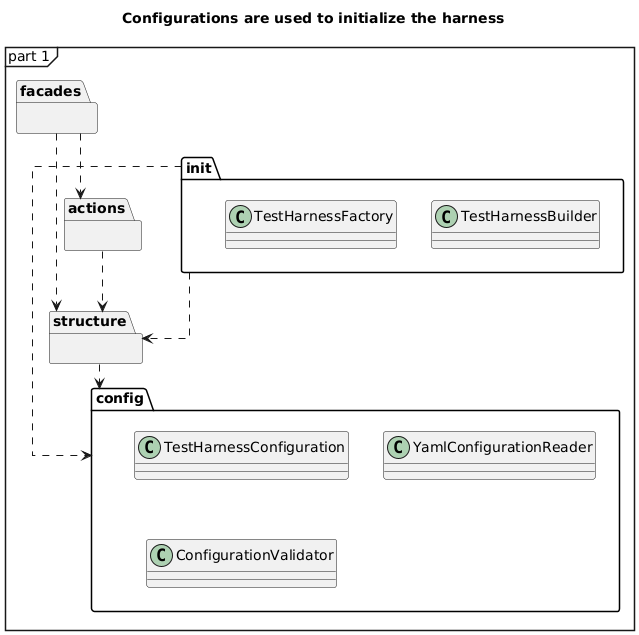

The diagram above was rendered by PlantUML. Its source (embedded in the PNG):
@startuml
mainframe part 1
'skinparam packageStyle rectangle
skinparam linetype ortho

top to bottom direction

title Configurations are used to initialize the harness

package "init" {

    class TestHarnessBuilder {
    }

    class TestHarnessFactory {
    }
}

package "config" {

    class TestHarnessConfiguration {
    }

    class YamlConfigurationReader {}

    class ConfigurationValidator {}
}


package "facades" {
}


package "structure" {

}

package "actions" {

}

actions ..> structure
facades ..> actions
facades ..> structure

structure ..> config
init ..> config
init ..> structure

@enduml